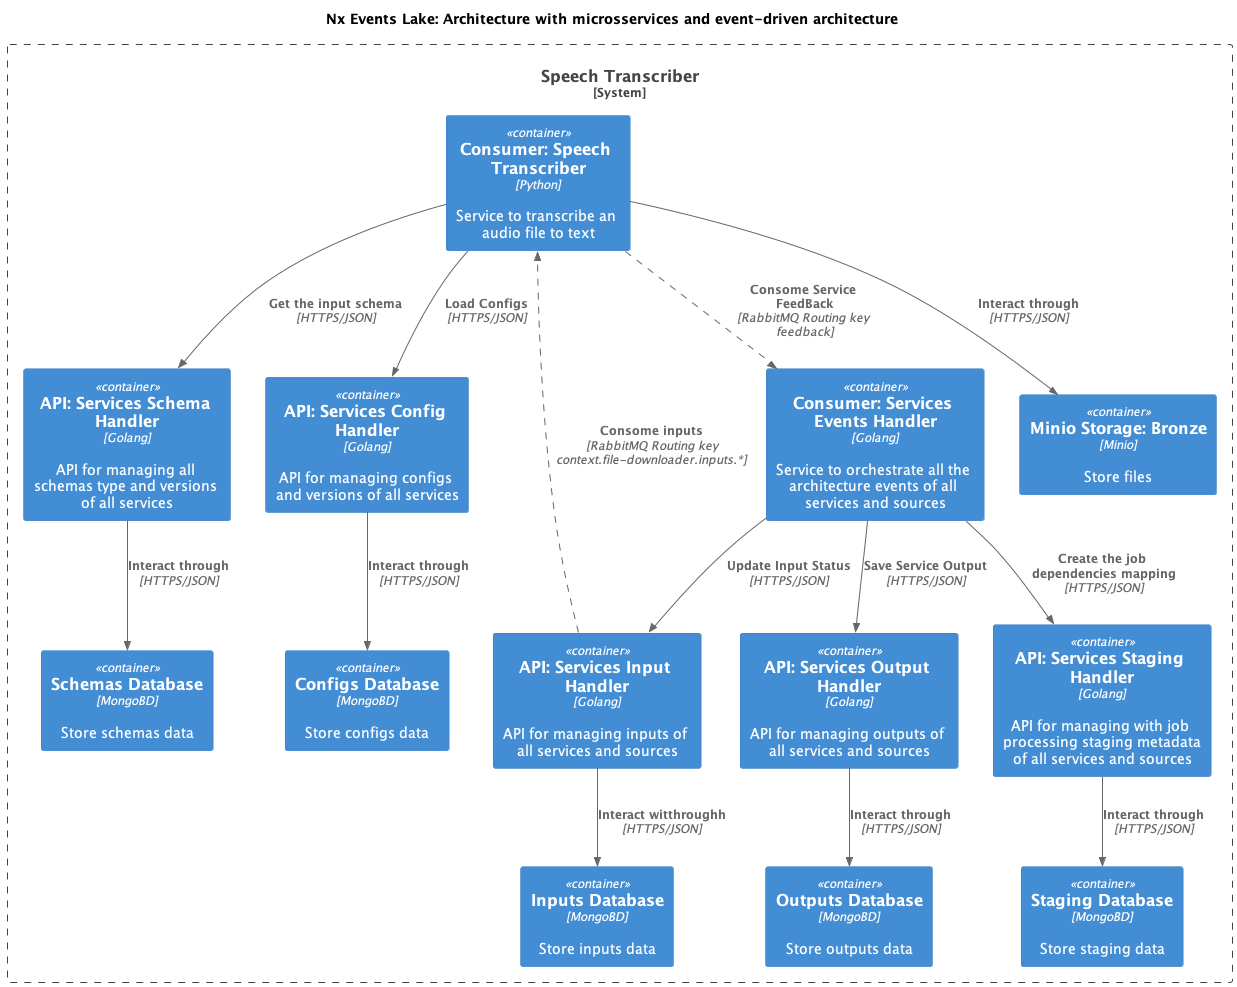

The diagram above was rendered by PlantUML. Its source (embedded in the PNG):
@startuml Architecture
!include https://raw.githubusercontent.com/plantuml-stdlib/C4-PlantUML/master/C4_Container.puml
AddRelTag("async", $lineStyle = DashedLine())
SHOW_PERSON_PORTRAIT()

title "Nx Events Lake: Architecture with microsservices and event-driven architecture"

System_Boundary(gateway, "Speech Transcriber") {

    Container(schema_handler_api,"API: Services Schema Handler","Golang","API for managing all schemas type and versions of all services")
    Container(config_handler_api,"API: Services Config Handler","Golang","API for managing configs and versions of all services")
    Container(input_handler_api,"API: Services Input Handler","Golang","API for managing inputs of all services and sources")
    Container(output_handler_api,"API: Services Output Handler","Golang","API for managing outputs of all services and sources")
    Container(staging_handler_api,"API: Services Staging Handler","Golang","API for managing with job processing staging metadata of all services and sources")
    Container(events_handler_service,"Consumer: Services Events Handler","Golang","Service to orchestrate all the architecture events of all services and sources")
    Container(speech_transcriber_service,"Consumer: Speech Transcriber","Python","Service to transcribe an audio file to text")

    Container(inputs_database,"Inputs Database","MongoBD","Store inputs data")
    Rel(input_handler_api,inputs_database,"Interact witthroughh","HTTPS/JSON")

    Container(outputs_database,"Outputs Database","MongoBD","Store outputs data")
    Rel(output_handler_api,outputs_database,"Interact through","HTTPS/JSON")

    Container(configs_database,"Configs Database","MongoBD","Store configs data")
    Rel(config_handler_api,configs_database,"Interact through","HTTPS/JSON")

    Container(schemas_database,"Schemas Database","MongoBD","Store schemas data")
    Rel(schema_handler_api,schemas_database,"Interact through","HTTPS/JSON")

    Container(staging_database,"Staging Database","MongoBD","Store staging data")
    Rel(staging_handler_api,staging_database,"Interact through","HTTPS/JSON")

    Container(minio_storage_bronze,"Minio Storage: Bronze","Minio","Store files")
    Rel(speech_transcriber_service,minio_storage_bronze,"Interact through","HTTPS/JSON")

    Rel(speech_transcriber_service,config_handler_api,"Load Configs","HTTPS/JSON")
    Rel(speech_transcriber_service,schema_handler_api,"Get the input schema","HTTPS/JSON")
    Rel(input_handler_api,speech_transcriber_service,"Consome inputs","RabbitMQ Routing key context.file-downloader.inputs.*",$tags = "async")

    Rel(speech_transcriber_service,events_handler_service,"Consome Service FeedBack","RabbitMQ Routing key feedback",$tags = "async")
    Rel(events_handler_service,input_handler_api,"Update Input Status","HTTPS/JSON")
    Rel(events_handler_service,output_handler_api,"Save Service Output","HTTPS/JSON")
    Rel(events_handler_service,staging_handler_api,"Create the job dependencies mapping","HTTPS/JSON")

}
@enduml